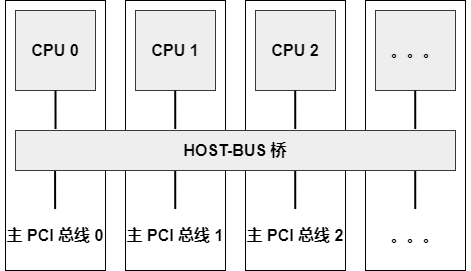

The diagram above was exported from draw.io. Its source (the exported page's mxGraphModel, read from the mxfile embedded in the PNG):
<mxGraphModel dx="792" dy="450" grid="0" gridSize="10" guides="1" tooltips="1" connect="1" arrows="1" fold="1" page="0" pageScale="1" pageWidth="850" pageHeight="1100" background="#ffffff" math="0" shadow="0">
  <root>
    <mxCell id="0" />
    <mxCell id="1" parent="0" />
    <mxCell id="2" value="&lt;font color=&quot;#000000&quot;&gt;&lt;span style=&quot;font-size: 16px;&quot;&gt;&lt;b&gt;CPU 0&lt;/b&gt;&lt;/span&gt;&lt;/font&gt;" style="rounded=0;whiteSpace=wrap;html=1;fillColor=#eeeeee;strokeColor=#36393d;" vertex="1" parent="1">
      <mxGeometry x="240" y="240" width="80" height="80" as="geometry" />
    </mxCell>
    <mxCell id="4" value="&lt;font color=&quot;#000000&quot;&gt;&lt;span style=&quot;font-size: 16px;&quot;&gt;&lt;b&gt;CPU 1&lt;br&gt;&lt;/b&gt;&lt;/span&gt;&lt;/font&gt;" style="rounded=0;whiteSpace=wrap;html=1;fillColor=#eeeeee;strokeColor=#36393d;" vertex="1" parent="1">
      <mxGeometry x="360" y="240" width="80" height="80" as="geometry" />
    </mxCell>
    <mxCell id="5" value="&lt;font color=&quot;#000000&quot;&gt;&lt;span style=&quot;font-size: 16px;&quot;&gt;&lt;b&gt;CPU 2&lt;/b&gt;&lt;/span&gt;&lt;/font&gt;" style="rounded=0;whiteSpace=wrap;html=1;fillColor=#eeeeee;strokeColor=#36393d;" vertex="1" parent="1">
      <mxGeometry x="480" y="240" width="80" height="80" as="geometry" />
    </mxCell>
    <mxCell id="6" value="&lt;font color=&quot;#000000&quot;&gt;&lt;span style=&quot;font-size: 16px;&quot;&gt;&lt;b&gt;。。。&lt;/b&gt;&lt;/span&gt;&lt;/font&gt;" style="rounded=0;whiteSpace=wrap;html=1;fillColor=#eeeeee;strokeColor=#36393d;" vertex="1" parent="1">
      <mxGeometry x="600" y="240" width="80" height="80" as="geometry" />
    </mxCell>
    <mxCell id="10" value="" style="endArrow=none;html=1;fontSize=16;fontColor=#000000;strokeColor=#000000;strokeWidth=2;entryX=0.5;entryY=1;entryDx=0;entryDy=0;exitX=0.091;exitY=-0.036;exitDx=0;exitDy=0;exitPerimeter=0;" edge="1" parent="1" target="2">
      <mxGeometry width="50" height="50" relative="1" as="geometry">
        <mxPoint x="280.03999999999996" y="358.56000000000006" as="sourcePoint" />
        <mxPoint x="399.5" y="319" as="targetPoint" />
      </mxGeometry>
    </mxCell>
    <mxCell id="11" value="" style="endArrow=none;html=1;fontSize=16;fontColor=#000000;strokeColor=#000000;strokeWidth=2;entryX=0.5;entryY=1;entryDx=0;entryDy=0;exitX=0.091;exitY=-0.036;exitDx=0;exitDy=0;exitPerimeter=0;" edge="1" parent="1">
      <mxGeometry width="50" height="50" relative="1" as="geometry">
        <mxPoint x="399.75" y="358.56000000000006" as="sourcePoint" />
        <mxPoint x="399.71000000000004" y="320.0000000000001" as="targetPoint" />
      </mxGeometry>
    </mxCell>
    <mxCell id="12" value="" style="endArrow=none;html=1;fontSize=16;fontColor=#000000;strokeColor=#000000;strokeWidth=2;entryX=0.5;entryY=1;entryDx=0;entryDy=0;exitX=0.091;exitY=-0.036;exitDx=0;exitDy=0;exitPerimeter=0;" edge="1" parent="1">
      <mxGeometry width="50" height="50" relative="1" as="geometry">
        <mxPoint x="519.75" y="358.56000000000006" as="sourcePoint" />
        <mxPoint x="519.71" y="320.0000000000001" as="targetPoint" />
      </mxGeometry>
    </mxCell>
    <mxCell id="13" value="" style="endArrow=none;html=1;fontSize=16;fontColor=#000000;strokeColor=#000000;strokeWidth=2;entryX=0.5;entryY=1;entryDx=0;entryDy=0;exitX=0.091;exitY=-0.036;exitDx=0;exitDy=0;exitPerimeter=0;" edge="1" parent="1">
      <mxGeometry width="50" height="50" relative="1" as="geometry">
        <mxPoint x="639.75" y="358.56000000000006" as="sourcePoint" />
        <mxPoint x="639.71" y="320.0000000000001" as="targetPoint" />
      </mxGeometry>
    </mxCell>
    <mxCell id="19" value="" style="endArrow=none;html=1;fontSize=16;fontColor=#000000;strokeColor=#000000;strokeWidth=2;entryX=0.5;entryY=1;entryDx=0;entryDy=0;exitX=0.091;exitY=-0.036;exitDx=0;exitDy=0;exitPerimeter=0;" edge="1" parent="1">
      <mxGeometry width="50" height="50" relative="1" as="geometry">
        <mxPoint x="279.62" y="438.56000000000006" as="sourcePoint" />
        <mxPoint x="279.58000000000004" y="400.0000000000001" as="targetPoint" />
      </mxGeometry>
    </mxCell>
    <mxCell id="20" value="" style="endArrow=none;html=1;fontSize=16;fontColor=#000000;strokeColor=#000000;strokeWidth=2;entryX=0.5;entryY=1;entryDx=0;entryDy=0;exitX=0.091;exitY=-0.036;exitDx=0;exitDy=0;exitPerimeter=0;" edge="1" parent="1">
      <mxGeometry width="50" height="50" relative="1" as="geometry">
        <mxPoint x="399.7499999999999" y="438.55999999999995" as="sourcePoint" />
        <mxPoint x="399.7099999999999" y="400" as="targetPoint" />
      </mxGeometry>
    </mxCell>
    <mxCell id="21" value="" style="endArrow=none;html=1;fontSize=16;fontColor=#000000;strokeColor=#000000;strokeWidth=2;entryX=0.5;entryY=1;entryDx=0;entryDy=0;exitX=0.091;exitY=-0.036;exitDx=0;exitDy=0;exitPerimeter=0;" edge="1" parent="1">
      <mxGeometry width="50" height="50" relative="1" as="geometry">
        <mxPoint x="519.7499999999999" y="438.55999999999995" as="sourcePoint" />
        <mxPoint x="519.7099999999999" y="400" as="targetPoint" />
      </mxGeometry>
    </mxCell>
    <mxCell id="22" value="" style="endArrow=none;html=1;fontSize=16;fontColor=#000000;strokeColor=#000000;strokeWidth=2;entryX=0.5;entryY=1;entryDx=0;entryDy=0;exitX=0.091;exitY=-0.036;exitDx=0;exitDy=0;exitPerimeter=0;" edge="1" parent="1">
      <mxGeometry width="50" height="50" relative="1" as="geometry">
        <mxPoint x="639.7499999999999" y="438.55999999999995" as="sourcePoint" />
        <mxPoint x="639.7099999999999" y="400" as="targetPoint" />
      </mxGeometry>
    </mxCell>
    <mxCell id="23" value="&lt;font color=&quot;#000000&quot;&gt;&lt;span style=&quot;font-size: 16px;&quot;&gt;&lt;b&gt;主 PCI 总线 0&lt;/b&gt;&lt;/span&gt;&lt;/font&gt;" style="rounded=0;whiteSpace=wrap;html=1;fillColor=none;strokeColor=none;" vertex="1" parent="1">
      <mxGeometry x="225" y="440" width="110" height="50" as="geometry" />
    </mxCell>
    <mxCell id="24" value="&lt;font color=&quot;#000000&quot;&gt;&lt;span style=&quot;font-size: 16px;&quot;&gt;&lt;b&gt;主 PCI 总线 1&lt;/b&gt;&lt;/span&gt;&lt;/font&gt;" style="rounded=0;whiteSpace=wrap;html=1;fillColor=none;strokeColor=none;" vertex="1" parent="1">
      <mxGeometry x="345" y="440" width="110" height="50" as="geometry" />
    </mxCell>
    <mxCell id="25" value="&lt;font color=&quot;#000000&quot;&gt;&lt;span style=&quot;font-size: 16px;&quot;&gt;&lt;b&gt;主 PCI 总线 2&lt;/b&gt;&lt;/span&gt;&lt;/font&gt;" style="rounded=0;whiteSpace=wrap;html=1;fillColor=none;strokeColor=none;" vertex="1" parent="1">
      <mxGeometry x="465" y="440" width="110" height="50" as="geometry" />
    </mxCell>
    <mxCell id="26" value="&lt;font color=&quot;#000000&quot;&gt;&lt;span style=&quot;font-size: 16px;&quot;&gt;&lt;b&gt;。。。&lt;/b&gt;&lt;/span&gt;&lt;/font&gt;" style="rounded=0;whiteSpace=wrap;html=1;fillColor=none;strokeColor=none;" vertex="1" parent="1">
      <mxGeometry x="585" y="440" width="110" height="50" as="geometry" />
    </mxCell>
    <mxCell id="27" value="" style="rounded=0;whiteSpace=wrap;html=1;fillColor=none;strokeColor=#000000;" vertex="1" parent="1">
      <mxGeometry x="230" y="230" width="100" height="270" as="geometry" />
    </mxCell>
    <mxCell id="28" value="" style="rounded=0;whiteSpace=wrap;html=1;fillColor=none;strokeColor=#000000;" vertex="1" parent="1">
      <mxGeometry x="350" y="230" width="100" height="270" as="geometry" />
    </mxCell>
    <mxCell id="30" value="" style="rounded=0;whiteSpace=wrap;html=1;fillColor=none;strokeColor=#000000;" vertex="1" parent="1">
      <mxGeometry x="470" y="230" width="100" height="270" as="geometry" />
    </mxCell>
    <mxCell id="31" value="" style="rounded=0;whiteSpace=wrap;html=1;fillColor=none;strokeColor=#000000;" vertex="1" parent="1">
      <mxGeometry x="590" y="230" width="100" height="270" as="geometry" />
    </mxCell>
    <mxCell id="32" value="&lt;font color=&quot;#000000&quot;&gt;&lt;span style=&quot;font-size: 16px;&quot;&gt;&lt;b&gt;HOST-BUS 桥&lt;/b&gt;&lt;/span&gt;&lt;/font&gt;" style="rounded=0;whiteSpace=wrap;html=1;fillColor=#eeeeee;strokeColor=#36393d;" vertex="1" parent="1">
      <mxGeometry x="240" y="360" width="440" height="40" as="geometry" />
    </mxCell>
  </root>
</mxGraphModel>